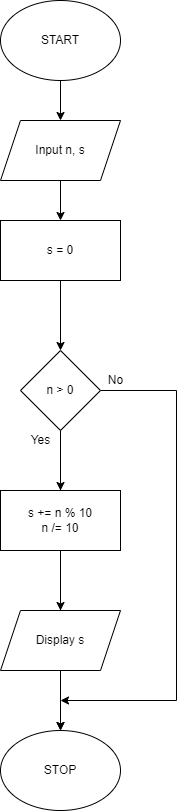

The diagram above was exported from draw.io. Its source (the exported page's mxGraphModel, read from the mxfile embedded in the PNG):
<mxGraphModel dx="868" dy="482" grid="1" gridSize="10" guides="1" tooltips="1" connect="1" arrows="1" fold="1" page="1" pageScale="1" pageWidth="827" pageHeight="1169" math="0" shadow="0">
  <root>
    <mxCell id="0" />
    <mxCell id="1" parent="0" />
    <mxCell id="wFfLQtEgCIQ0vZ5r8QrV-3" value="" style="edgeStyle=orthogonalEdgeStyle;rounded=0;orthogonalLoop=1;jettySize=auto;html=1;" edge="1" parent="1" source="wFfLQtEgCIQ0vZ5r8QrV-1" target="wFfLQtEgCIQ0vZ5r8QrV-2">
      <mxGeometry relative="1" as="geometry" />
    </mxCell>
    <mxCell id="wFfLQtEgCIQ0vZ5r8QrV-1" value="START" style="ellipse;whiteSpace=wrap;html=1;" vertex="1" parent="1">
      <mxGeometry x="354" y="20" width="120" height="80" as="geometry" />
    </mxCell>
    <mxCell id="wFfLQtEgCIQ0vZ5r8QrV-5" value="" style="edgeStyle=orthogonalEdgeStyle;rounded=0;orthogonalLoop=1;jettySize=auto;html=1;" edge="1" parent="1" source="wFfLQtEgCIQ0vZ5r8QrV-2" target="wFfLQtEgCIQ0vZ5r8QrV-4">
      <mxGeometry relative="1" as="geometry" />
    </mxCell>
    <mxCell id="wFfLQtEgCIQ0vZ5r8QrV-2" value="Input n, s" style="shape=parallelogram;perimeter=parallelogramPerimeter;whiteSpace=wrap;html=1;fixedSize=1;" vertex="1" parent="1">
      <mxGeometry x="354" y="140" width="120" height="60" as="geometry" />
    </mxCell>
    <mxCell id="wFfLQtEgCIQ0vZ5r8QrV-7" value="" style="edgeStyle=orthogonalEdgeStyle;rounded=0;orthogonalLoop=1;jettySize=auto;html=1;" edge="1" parent="1" source="wFfLQtEgCIQ0vZ5r8QrV-4" target="wFfLQtEgCIQ0vZ5r8QrV-6">
      <mxGeometry relative="1" as="geometry" />
    </mxCell>
    <mxCell id="wFfLQtEgCIQ0vZ5r8QrV-4" value="s = 0" style="whiteSpace=wrap;html=1;" vertex="1" parent="1">
      <mxGeometry x="354" y="240" width="120" height="60" as="geometry" />
    </mxCell>
    <mxCell id="wFfLQtEgCIQ0vZ5r8QrV-9" value="" style="edgeStyle=orthogonalEdgeStyle;rounded=0;orthogonalLoop=1;jettySize=auto;html=1;" edge="1" parent="1" source="wFfLQtEgCIQ0vZ5r8QrV-6" target="wFfLQtEgCIQ0vZ5r8QrV-8">
      <mxGeometry relative="1" as="geometry" />
    </mxCell>
    <mxCell id="wFfLQtEgCIQ0vZ5r8QrV-15" style="edgeStyle=orthogonalEdgeStyle;rounded=0;orthogonalLoop=1;jettySize=auto;html=1;entryX=0.5;entryY=0;entryDx=0;entryDy=0;" edge="1" parent="1" source="wFfLQtEgCIQ0vZ5r8QrV-6" target="wFfLQtEgCIQ0vZ5r8QrV-12">
      <mxGeometry relative="1" as="geometry" />
    </mxCell>
    <mxCell id="wFfLQtEgCIQ0vZ5r8QrV-18" style="edgeStyle=orthogonalEdgeStyle;rounded=0;orthogonalLoop=1;jettySize=auto;html=1;" edge="1" parent="1" source="wFfLQtEgCIQ0vZ5r8QrV-6">
      <mxGeometry relative="1" as="geometry">
        <mxPoint x="414" y="720" as="targetPoint" />
        <Array as="points">
          <mxPoint x="530" y="410" />
          <mxPoint x="530" y="720" />
        </Array>
      </mxGeometry>
    </mxCell>
    <mxCell id="wFfLQtEgCIQ0vZ5r8QrV-6" value="n &amp;gt; 0" style="rhombus;whiteSpace=wrap;html=1;" vertex="1" parent="1">
      <mxGeometry x="374" y="370" width="80" height="80" as="geometry" />
    </mxCell>
    <mxCell id="wFfLQtEgCIQ0vZ5r8QrV-11" value="" style="edgeStyle=orthogonalEdgeStyle;rounded=0;orthogonalLoop=1;jettySize=auto;html=1;" edge="1" parent="1" source="wFfLQtEgCIQ0vZ5r8QrV-8" target="wFfLQtEgCIQ0vZ5r8QrV-10">
      <mxGeometry relative="1" as="geometry" />
    </mxCell>
    <mxCell id="wFfLQtEgCIQ0vZ5r8QrV-8" value="s += n % 10&lt;br&gt;n /= 10" style="whiteSpace=wrap;html=1;" vertex="1" parent="1">
      <mxGeometry x="354" y="510" width="120" height="60" as="geometry" />
    </mxCell>
    <mxCell id="wFfLQtEgCIQ0vZ5r8QrV-13" value="" style="edgeStyle=orthogonalEdgeStyle;rounded=0;orthogonalLoop=1;jettySize=auto;html=1;" edge="1" parent="1" source="wFfLQtEgCIQ0vZ5r8QrV-10" target="wFfLQtEgCIQ0vZ5r8QrV-12">
      <mxGeometry relative="1" as="geometry" />
    </mxCell>
    <mxCell id="wFfLQtEgCIQ0vZ5r8QrV-10" value="Display s" style="shape=parallelogram;perimeter=parallelogramPerimeter;whiteSpace=wrap;html=1;fixedSize=1;" vertex="1" parent="1">
      <mxGeometry x="354" y="630" width="120" height="60" as="geometry" />
    </mxCell>
    <mxCell id="wFfLQtEgCIQ0vZ5r8QrV-12" value="STOP" style="ellipse;whiteSpace=wrap;html=1;" vertex="1" parent="1">
      <mxGeometry x="354" y="750" width="120" height="80" as="geometry" />
    </mxCell>
    <mxCell id="wFfLQtEgCIQ0vZ5r8QrV-19" value="Yes" style="text;html=1;align=center;verticalAlign=middle;resizable=0;points=[];autosize=1;strokeColor=none;fillColor=none;" vertex="1" parent="1">
      <mxGeometry x="374" y="450" width="40" height="20" as="geometry" />
    </mxCell>
    <mxCell id="wFfLQtEgCIQ0vZ5r8QrV-21" value="No" style="text;html=1;align=center;verticalAlign=middle;resizable=0;points=[];autosize=1;strokeColor=none;fillColor=none;" vertex="1" parent="1">
      <mxGeometry x="454" y="390" width="30" height="20" as="geometry" />
    </mxCell>
  </root>
</mxGraphModel>